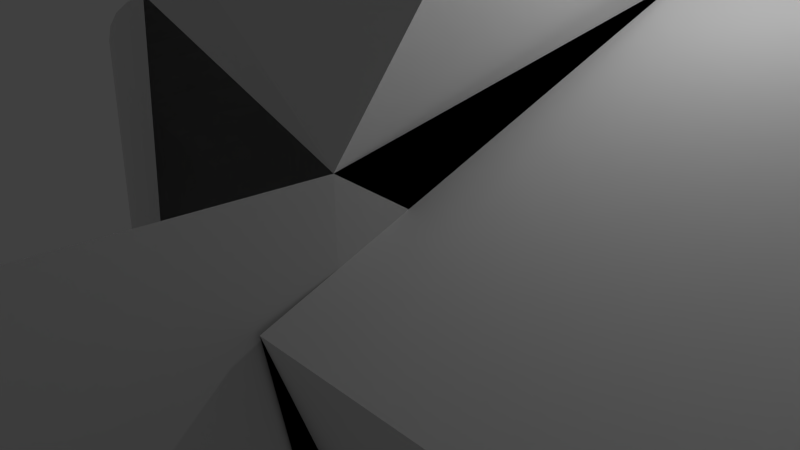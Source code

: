 # Source: Demo.blend  (saved by Blender 2.75.0; exported with 4.5.12 LTS)
import bpy
from mathutils import Matrix  # noqa: F401  (used for matrix-valued properties, if any)

bpy.ops.wm.read_factory_settings(use_empty=True)
scene = bpy.context.scene
scene.name = 'Scene'

# ---- collections
col_collection_1 = bpy.data.collections.new('Collection 1'); scene.collection.children.link(col_collection_1)

# ---- materials (node trees are filled in below, after node groups)
mat_material = bpy.data.materials.new('Material')
mat_material.alpha_threshold = 0.0
mat_material.use_transparent_shadow = False
mat_material.roughness = 0.5
mat_material.line_color = (0.0, 0.0, 0.0, 1.0)

# ---- material node trees

# ---- world
world_world = bpy.data.worlds.new('World'); scene.world = world_world
world_world.color = (0.05088, 0.05088, 0.05088)
world_world.use_sun_shadow = False
world_world.sun_shadow_jitter_overblur = 0.0
world_world.cycles.sampling_method = 'MANUAL'
world_world.cycles.sample_map_resolution = 256

# ---- cameras
cam_camera = bpy.data.cameras.new('Camera')
cam_camera.clip_end = 100.0
cam_camera.lens = 35.0
cam_camera.sensor_width = 32.0
cam_camera.sensor_height = 18.0
cam_camera.ortho_scale = 7.314
cam_camera.dof.focus_distance = 0.0
cam_camera.dof.aperture_fstop = 128.0

# ---- lights
light_lamp = bpy.data.lights.new('Lamp', 'POINT')
light_lamp.transmission_factor = 0.0
light_lamp.cutoff_distance = 30.0
light_lamp.energy = 100.0
light_lamp.shadow_buffer_clip_start = 1.001
light_lamp.shadow_soft_size = 0.1
light_lamp.shadow_maximum_resolution = 0.006
light_lamp.use_absolute_resolution = True
light_lamp.cycles.use_multiple_importance_sampling = False

# ---- meshes
me_cube = bpy.data.meshes.new('Cube')
me_cube.from_pydata([(1.0, 1.0, -1.0), (1.0, -1.0, -1.0), (-0.3308, -2.886, -0.9276), (1.0, 1.0, 1.0), (1.0, -1.0, 1.0), (0.8804, -2.886, 1.072), (0.8804, -2.886, -0.9276), (-0.0764, 0.8502, 3.732), (1.405, -0.06907, 2.752), (-1.405, 0.06907, 2.457), (0.0764, -0.8502, 1.477), (1.0, -0.625, -1.269), (1.0, -1.269, 0.625), (1.0, 1.269, -0.625), (1.0, 0.625, 1.269), (2.304, -0.625, -1.269), (2.304, -1.269, 0.625), (2.304, 1.269, -0.625), (2.304, 0.625, 1.269), (-1.0, -0.1827, -0.1827), (-0.2112, -1.0, -1.0), (-0.9933, -0.2894, -0.2894), (-0.9731, -0.3943, -0.3943), (-0.94, -0.4955, -0.4955), (-0.8943, -0.5914, -0.5914), (-0.837, -0.6803, -0.6803), (-0.769, -0.7606, -0.7606), (-0.6914, -0.8311, -0.8311), (-0.6056, -0.8905, -0.8905), (-0.5131, -0.9378, -0.9378), (-0.4154, -0.9722, -0.9722), (-0.3142, -0.993, -0.993), (-1.0, 0.1827, -0.1827), (-0.4507, 1.0, -1.0), (-0.9953, 0.2894, -0.2894), (-0.9813, 0.3943, -0.3943), (-0.9582, 0.4955, -0.4955), (-0.9264, 0.5914, -0.5914), (-0.8865, 0.6803, -0.6803), (-0.8391, 0.7606, -0.7606), (-0.7851, 0.8311, -0.8311), (-0.7253, 0.8905, -0.8905), (-0.6609, 0.9378, -0.9378), (-0.5929, 0.9722, -0.9722), (-0.5224, 0.993, -0.993), (-1.0, -0.1827, 0.1827), (-0.2286, -0.8353, 1.258), (-0.9934, -0.288, 0.2916), (-0.9737, -0.3886, 0.4031), (-0.9413, -0.483, 0.5152), (-0.8966, -0.5693, 0.626), (-0.8406, -0.6462, 0.7337), (-0.7741, -0.7124, 0.8363), (-0.6982, -0.7667, 0.9322), (-0.6143, -0.8082, 1.02), (-0.5238, -0.8361, 1.097), (-0.4282, -0.8501, 1.164), (-0.3293, -0.8498, 1.218), (-1.0, 0.1827, 0.1827), (-0.6916, 0.9705, 1.779), (-0.9974, 0.2892, 0.2961), (-0.9895, 0.3933, 0.4208), (-0.9765, 0.4932, 0.5548), (-0.9587, 0.5874, 0.6958), (-0.9363, 0.6742, 0.8413), (-0.9097, 0.752, 0.9889), (-0.8793, 0.8196, 1.136), (-0.8458, 0.8757, 1.28), (-0.8096, 0.9196, 1.419), (-0.7714, 0.9503, 1.55), (-0.7318, 0.9673, 1.671)], [], [(19, 45, 58, 32), (59, 46, 10, 9), (3, 4, 14, 13), (0, 1, 20, 33), (3, 0, 33, 59), (46, 4, 8, 10), (7, 9, 10, 8), (4, 3, 7, 8), (3, 59, 9, 7), (5, 2, 6), (11, 13, 17, 15), (4, 1, 12, 14), (0, 3, 13, 11), (1, 0, 11, 12), (15, 17, 18, 16), (14, 12, 16, 18), (12, 11, 15, 16), (13, 14, 18, 17), (19, 32, 34, 21), (21, 34, 35, 22), (22, 35, 36, 23), (23, 36, 37, 24), (24, 37, 38, 25), (25, 38, 39, 26), (26, 39, 40, 27), (27, 40, 41, 28), (28, 41, 42, 29), (29, 42, 43, 30), (30, 43, 44, 31), (31, 44, 33, 20), (20, 46, 57, 31), (31, 57, 56, 30), (30, 56, 55, 29), (29, 55, 54, 28), (28, 54, 53, 27), (27, 53, 52, 26), (26, 52, 51, 25), (25, 51, 50, 24), (24, 50, 49, 23), (23, 49, 48, 22), (22, 48, 47, 21), (21, 47, 45, 19), (32, 58, 60, 34), (34, 60, 61, 35), (35, 61, 62, 36), (36, 62, 63, 37), (37, 63, 64, 38), (38, 64, 65, 39), (39, 65, 66, 40), (40, 66, 67, 41), (41, 67, 68, 42), (42, 68, 69, 43), (43, 69, 70, 44), (44, 70, 59, 33), (46, 59, 70, 57), (57, 70, 69, 56), (56, 69, 68, 55), (55, 68, 67, 54), (54, 67, 66, 53), (53, 66, 65, 52), (52, 65, 64, 51), (51, 64, 63, 50), (50, 63, 62, 49), (49, 62, 61, 48), (48, 61, 60, 47), (47, 60, 58, 45), (1, 4, 5, 6), (20, 1, 6, 2)])
me_cube.materials.append(mat_material)
me_cube.use_remesh_preserve_volume = False
me_cube.use_remesh_preserve_attributes = False
me_cube.use_mirror_vertex_groups = False
me_cube.update()

# ---- objects
ob_cube = bpy.data.objects.new('Cube', me_cube)
ob_lamp = bpy.data.objects.new('Lamp', light_lamp)
ob_camera = bpy.data.objects.new('Camera', cam_camera)

# ---- transforms, parenting, visibility, modifiers, constraints
ob_cube.location = (0.0, 0.0, 0.0)
ob_cube.scale = (2.83, 2.83, 2.83)
ob_cube.lock_rotations_4d = False
ob_cube.empty_display_type = 'ARROWS'
ob_cube.lineart.crease_threshold = 0.0
ob_lamp.location = (4.076, 1.005, 5.904)
ob_lamp.rotation_euler = (0.6503, 0.05522, 1.866)
ob_lamp.lock_rotations_4d = False
ob_lamp.empty_display_type = 'ARROWS'
ob_lamp.color = (0.0, 0.0, 0.0, 0.0)
ob_lamp.lineart.crease_threshold = 0.0
ob_camera.location = (7.481, -6.508, 5.344)
ob_camera.rotation_euler = (1.109, 0.01082, 0.8149)
ob_camera.lock_rotations_4d = False
ob_camera.empty_display_type = 'ARROWS'
ob_camera.color = (0.0, 0.0, 0.0, 0.0)
ob_camera.display_type = 'WIRE'
ob_camera.lineart.crease_threshold = 0.0

# ---- collection membership
col_collection_1.objects.link(ob_cube)
col_collection_1.objects.link(ob_lamp)
col_collection_1.objects.link(ob_camera)

# ---- scene / render settings (as saved in the file)
scene.camera = ob_camera
scene.frame_start = 1; scene.frame_end = 250; scene.frame_set(1)
scene.render.engine = 'BLENDER_EEVEE_NEXT'
scene.render.resolution_percentage = 50
scene.render.dither_intensity = 0.0
scene.cycles.use_denoising = False
scene.cycles.samples = 10
scene.cycles.sampling_pattern = 'TABULATED_SOBOL'
scene.cycles.light_sampling_threshold = 0.0
scene.cycles.use_adaptive_sampling = False
scene.cycles.use_light_tree = False
scene.cycles.blur_glossy = 0.0
scene.cycles.pixel_filter_type = 'GAUSSIAN'
scene.cycles.sample_clamp_indirect = 0.0
scene.view_settings.view_transform = 'Standard'
bpy.context.view_layer.update()

